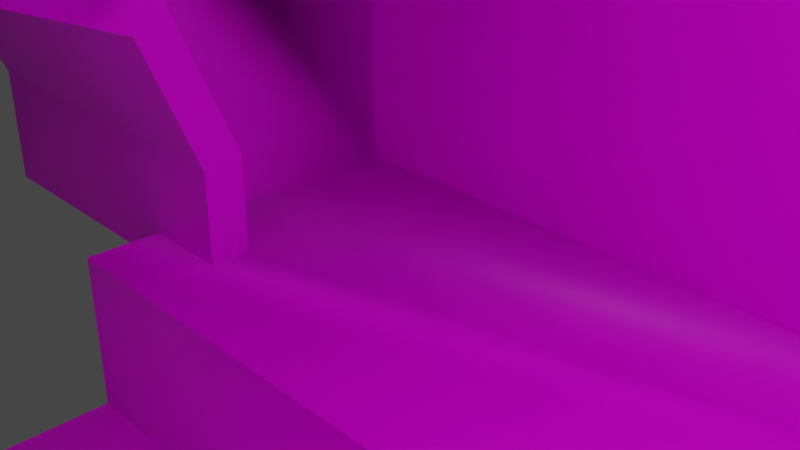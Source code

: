 # Source: ModeloAlcantarilla_V2.blend  (saved by Blender 3.3.6; exported with 4.5.12 LTS)
import bpy
from mathutils import Matrix  # noqa: F401  (used for matrix-valued properties, if any)

bpy.ops.wm.read_factory_settings(use_empty=True)
scene = bpy.context.scene
scene.name = 'Scene'

# ---- collections
col_set = bpy.data.collections.new('Set'); scene.collection.children.link(col_set)
col_escenario = bpy.data.collections.new('Escenario'); scene.collection.children.link(col_escenario)

# ---- images (referenced by path relative to the original .blend; pixels are not part of the script)
import os
ASSET_DIR = os.environ.get("B2B_ASSET_DIR", "")  # directory of the original .blend (textures are referenced by path, not embedded)
HERE = os.path.dirname(os.path.abspath(__file__))  # packed textures are extracted next to this script under _unpacked/

def load_image(name, relpath, width, height, colorspace="sRGB"):
    """Load a texture the original file referenced (path relative to the .blend, or extracted next to this script)."""
    p = next((c for c in (os.path.join(HERE, relpath), os.path.join(ASSET_DIR, relpath)) if relpath and os.path.exists(c)), "")
    if p:
        img = bpy.data.images.load(p, check_existing=True)
        img.name = name
    else:  # same state as the original file: an image datablock whose file is absent (Cycles renders it pink)
        img = bpy.data.images.new(name, width, height)
        img.source = "FILE"
        img.filepath = "//" + (relpath or name)
    img.colorspace_settings.name = colorspace
    return img
img_sin_nombre = load_image('Sin nombre', '', 1024, 1024, 'sRGB')

# ---- materials (node trees are filled in below, after node groups)
mat_ladrillos = bpy.data.materials.new('Ladrillos')
mat_ladrillos.alpha_threshold = 0.0
mat_ladrillos.use_transparent_shadow = False
mat_ladrillos.roughness = 0.5
mat_ladrillos.line_color = (0.0, 0.0, 0.0, 1.0)
mat_metal = bpy.data.materials.new('Metal')
mat_metal.use_transparent_shadow = False
mat_madera = bpy.data.materials.new('Madera')
mat_madera.use_transparent_shadow = False

# ---- node groups
ng_auto_smooth = bpy.data.node_groups.new('Auto Smooth', 'GeometryNodeTree')
_s = ng_auto_smooth.interface.new_socket(name='Geometry', in_out='OUTPUT', socket_type='NodeSocketGeometry')
_s = ng_auto_smooth.interface.new_socket(name='Geometry', in_out='INPUT', socket_type='NodeSocketGeometry')
_s = ng_auto_smooth.interface.new_socket(name='Angle', in_out='INPUT', socket_type='NodeSocketFloat')
_s.subtype = 'ANGLE'
_s.min_value = 0.0
_s.max_value = 3.142
ng_auto_smooth.is_modifier = True
_N = ng_auto_smooth.nodes; _L = ng_auto_smooth.links
n0 = _N.new('NodeGroupOutput'); n0.name = 'Group Output'; n0.location = (480, -100)
n1 = _N.new('NodeGroupInput'); n1.name = 'Group Input'; n1.location = (-420, -300)
n2 = _N.new('NodeGroupInput'); n2.name = 'Group Input.001'; n2.location = (-60, -100)
n3 = _N.new('GeometryNodeSetShadeSmooth'); n3.name = 'Set Shade Smooth'; n3.location = (120, -100)
n3.domain = 'EDGE'
n4 = _N.new('GeometryNodeSetShadeSmooth'); n4.name = 'Set Shade Smooth.001'; n4.location = (300, -100)
n5 = _N.new('GeometryNodeInputMeshEdgeAngle'); n5.name = 'Edge Angle'; n5.location = (-420, -220)
n6 = _N.new('GeometryNodeInputEdgeSmooth'); n6.name = 'Is Edge Smooth'; n6.location = (-60, -160)
n7 = _N.new('GeometryNodeInputShadeSmooth'); n7.name = 'Is Face Smooth'; n7.location = (-240, -340)
n8 = _N.new('FunctionNodeBooleanMath'); n8.name = 'Boolean Math'; n8.location = (-60, -220)
n9 = _N.new('FunctionNodeCompare'); n9.name = 'Compare'; n9.location = (-240, -180)
n9.operation = 'LESS_EQUAL'
_L.new(n5.outputs[0], n9.inputs[0])
_L.new(n4.outputs[0], n0.inputs[0])
_L.new(n1.outputs[1], n9.inputs[1])
_L.new(n9.outputs[0], n8.inputs[0])
_L.new(n7.outputs[0], n8.inputs[1])
_L.new(n2.outputs[0], n3.inputs[0])
_L.new(n6.outputs[0], n3.inputs[1])
_L.new(n3.outputs[0], n4.inputs[0])
_L.new(n8.outputs[0], n3.inputs[2])
n0.is_active_output = True

# ---- material node trees
mat_ladrillos.use_nodes = True; mat_ladrillos.node_tree.nodes.clear()
_N = mat_ladrillos.node_tree.nodes; _L = mat_ladrillos.node_tree.links
n0 = _N.new('ShaderNodeOutputMaterial'); n0.name = 'Material Output'; n0.location = (300, 300)
n1 = _N.new('ShaderNodeBsdfPrincipled'); n1.name = 'Principled BSDF'; n1.location = (10, 300)
n1.distribution = 'GGX'
n1.subsurface_method = 'RANDOM_WALK_SKIN'
n1.inputs[3].default_value = 1.45
n1.inputs[27].default_value = (0.0, 0.0, 0.0, 1.0)
n1.inputs[28].default_value = 1.0
n2 = _N.new('ShaderNodeTexImage'); n2.name = 'Imagen'; n2.location = (-280, 274)
n2.image = img_sin_nombre
_L.new(n1.outputs[0], n0.inputs[0])
_L.new(n2.outputs[0], n1.inputs[0])
n0.is_active_output = True
mat_metal.use_nodes = True; mat_metal.node_tree.nodes.clear()
_N = mat_metal.node_tree.nodes; _L = mat_metal.node_tree.links
n0 = _N.new('ShaderNodeBsdfPrincipled'); n0.name = 'Principled BSDF'; n0.location = (10, 300)
n0.distribution = 'GGX'
n0.subsurface_method = 'RANDOM_WALK_SKIN'
n0.inputs[3].default_value = 1.45
n0.inputs[27].default_value = (0.0, 0.0, 0.0, 1.0)
n0.inputs[28].default_value = 1.0
n1 = _N.new('ShaderNodeOutputMaterial'); n1.name = 'Material Output'; n1.location = (300, 300)
_L.new(n0.outputs[0], n1.inputs[0])
n1.is_active_output = True
mat_madera.use_nodes = True; mat_madera.node_tree.nodes.clear()
_N = mat_madera.node_tree.nodes; _L = mat_madera.node_tree.links
n0 = _N.new('ShaderNodeBsdfPrincipled'); n0.name = 'Principled BSDF'; n0.location = (10, 300)
n0.distribution = 'GGX'
n0.subsurface_method = 'RANDOM_WALK_SKIN'
n0.inputs[3].default_value = 1.45
n0.inputs[27].default_value = (0.0, 0.0, 0.0, 1.0)
n0.inputs[28].default_value = 1.0
n1 = _N.new('ShaderNodeOutputMaterial'); n1.name = 'Material Output'; n1.location = (300, 300)
_L.new(n0.outputs[0], n1.inputs[0])
n1.is_active_output = True

# ---- world
world_world = bpy.data.worlds.new('World'); scene.world = world_world
world_world.use_nodes = True; world_world.node_tree.nodes.clear()
_N = world_world.node_tree.nodes; _L = world_world.node_tree.links
n0 = _N.new('ShaderNodeOutputWorld'); n0.name = 'World Output'; n0.location = (300, 300)
n1 = _N.new('ShaderNodeBackground'); n1.name = 'Background'; n1.location = (10, 300)
n1.inputs[0].default_value = (0.05088, 0.05088, 0.05088, 1.0)
_L.new(n1.outputs[0], n0.inputs[0])
n0.is_active_output = True
world_world.color = (0.05088, 0.05088, 0.05088)
world_world.use_sun_shadow = False
world_world.sun_shadow_jitter_overblur = 0.0

# ---- cameras
cam_camera = bpy.data.cameras.new('Camera')
cam_camera.clip_end = 100.0
cam_camera.ortho_scale = 7.314

# ---- lights
light_light = bpy.data.lights.new('Light', 'POINT')
light_light.transmission_factor = 0.0
light_light.energy = 1000.0
light_light.shadow_soft_size = 0.1
light_light.shadow_maximum_resolution = 0.006
light_light.use_absolute_resolution = True

# ---- meshes
me_cilindro_003 = bpy.data.meshes.new('Cilindro.003')
me_cilindro_003.from_pydata([(0.0, 2.61, -1.61), (0.0, 2.61, 1.61), (1.846, 1.846, -1.61), (1.846, 1.846, 1.61), (2.61, 1.151e-07, -1.61), (2.61, 1.151e-07, 1.61), (1.846, -1.846, -1.61), (1.846, -1.846, 1.61), (0.0, -2.61, -1.61), (0.0, -2.61, 1.61), (-1.846, -1.846, -1.61), (-1.846, -1.846, 1.61), (-2.61, 1.151e-07, -1.61), (-2.61, 1.151e-07, 1.61), (-1.846, 1.846, -1.61), (-1.846, 1.846, 1.61), (0.0, 1.61, -1.61), (0.0, 1.61, 1.61), (1.138, 1.138, -1.61), (1.138, 1.138, 1.61), (1.61, 1.562e-07, -1.61), (1.61, 1.562e-07, 1.61), (1.138, -1.138, -1.61), (1.138, -1.138, 1.61), (0.0, -1.61, -1.61), (0.0, -1.61, 1.61), (-1.138, -1.138, -1.61), (-1.138, -1.138, 1.61), (-1.61, 1.562e-07, -1.61), (-1.61, 1.562e-07, 1.61), (-1.138, 1.138, -1.61), (-1.138, 1.138, 1.61)], [], [(0, 1, 3, 2), (2, 3, 5, 4), (4, 5, 7, 6), (6, 7, 9, 8), (8, 9, 11, 10), (10, 11, 13, 12), (12, 13, 15, 14), (14, 15, 1, 0), (16, 18, 19, 17), (18, 20, 21, 19), (20, 22, 23, 21), (22, 24, 25, 23), (24, 26, 27, 25), (26, 28, 29, 27), (28, 30, 31, 29), (30, 16, 17, 31), (0, 2, 18, 16), (3, 1, 17, 19), (2, 4, 20, 18), (5, 3, 19, 21), (4, 6, 22, 20), (7, 5, 21, 23), (6, 8, 24, 22), (9, 7, 23, 25), (8, 10, 26, 24), (11, 9, 25, 27), (10, 12, 28, 26), (13, 11, 27, 29), (12, 14, 30, 28), (15, 13, 29, 31), (14, 0, 16, 30), (1, 15, 31, 17)])
_uv = me_cilindro_003.uv_layers.new(name='MapaUV')
_uv.uv.foreach_set('vector', [1.004, 0.8102, 1.0, 1.0, 0.875, 1.0, 0.879, 0.8102, 0.879, 0.8102, 0.875, 1.0, 0.75, 1.0, 0.754, 0.8102, 0.754, 0.8102, 0.75, 1.0, 0.625, 1.0, 0.629, 0.8102, 0.629, 0.8102, 0.625, 1.0, 0.5, 1.0, 0.504, 0.8102, 0.504, 0.8102, 0.5, 1.0, 0.375, 1.0, 0.379, 0.8102, 0.379, 0.8102, 0.375, 1.0, 0.25, 1.0, 0.254, 0.8102, 0.254, 0.8102, 0.25, 1.0, 0.125, 1.0, 0.129, 0.8102, 0.129, 0.8102, 0.125, 1.0, 0.0, 1.0, 0.004029, 0.8102, 1.004, 0.8102, 0.879, 0.8102, 0.875, 1.0, 1.0, 1.0, 0.879, 0.8102, 0.754, 0.8102, 0.75, 1.0, 0.875, 1.0, 0.754, 0.8102, 0.629, 0.8102, 0.625, 1.0, 0.75, 1.0, 0.629, 0.8102, 0.504, 0.8102, 0.5, 1.0, 0.625, 1.0, 0.504, 0.8102, 0.379, 0.8102, 0.375, 1.0, 0.5, 1.0, 0.379, 0.8102, 0.254, 0.8102, 0.25, 1.0, 0.375, 1.0, 0.254, 0.8102, 0.129, 0.8102, 0.125, 1.0, 0.25, 1.0, 0.129, 0.8102, 0.004029, 0.8102, 0.0, 1.0, 0.125, 1.0, 1.004, 0.8102, 0.879, 0.8102, 0.879, 0.8102, 1.004, 0.8102, 0.875, 1.0, 1.0, 1.0, 1.0, 1.0, 0.875, 1.0, 0.879, 0.8102, 0.754, 0.8102, 0.754, 0.8102, 0.879, 0.8102, 0.75, 1.0, 0.875, 1.0, 0.875, 1.0, 0.75, 1.0, 0.754, 0.8102, 0.629, 0.8102, 0.629, 0.8102, 0.754, 0.8102, 0.625, 1.0, 0.75, 1.0, 0.75, 1.0, 0.625, 1.0, 0.629, 0.8102, 0.504, 0.8102, 0.504, 0.8102, 0.629, 0.8102, 0.5, 1.0, 0.625, 1.0, 0.625, 1.0, 0.5, 1.0, 0.504, 0.8102, 0.379, 0.8102, 0.379, 0.8102, 0.504, 0.8102, 0.375, 1.0, 0.5, 1.0, 0.5, 1.0, 0.375, 1.0, 0.379, 0.8102, 0.254, 0.8102, 0.254, 0.8102, 0.379, 0.8102, 0.25, 1.0, 0.375, 1.0, 0.375, 1.0, 0.25, 1.0, 0.254, 0.8102, 0.129, 0.8102, 0.129, 0.8102, 0.254, 0.8102, 0.125, 1.0, 0.25, 1.0, 0.25, 1.0, 0.125, 1.0, 0.129, 0.8102, 0.004029, 0.8102, 0.004029, 0.8102, 0.129, 0.8102, 0.0, 1.0, 0.125, 1.0, 0.125, 1.0, 0.0, 1.0])
me_cilindro_003.materials.append(mat_ladrillos)
me_cilindro_003.update()
me_cilindro_002 = bpy.data.meshes.new('Cilindro.002')
me_cilindro_002.from_pydata([(-1.837, 4.518, 1.896), (-1.837, 4.518, -2.067), (3.572, 1.806, -2.067), (3.572, 1.806, 1.896), (2.792, 0.03147, -2.067), (2.792, 0.03147, 1.896), (0.8745, -0.7627, -2.067), (0.8745, -0.7627, 1.896), (-1.043, 0.03147, -2.067), (-1.043, 0.03147, 1.896), (-1.823, 1.806, -2.067), (-1.823, 1.806, 1.896), (3.586, 4.518, 1.896), (3.586, 4.518, -2.067), (-1.107, 4.518, 1.896), (-1.107, 4.518, -2.067), (2.856, 1.949, -2.067), (2.856, 1.949, 1.896), (2.276, 0.5477, -2.067), (2.276, 0.5477, 1.896), (0.8745, -0.03267, -2.067), (0.8745, -0.03267, 1.896), (-0.5266, 0.5477, -2.067), (-0.5266, 0.5477, 1.896), (-1.107, 1.949, -2.067), (-1.107, 1.949, 1.896), (2.856, 4.518, 1.896), (2.856, 4.518, -2.067)], [], [(2, 3, 5, 4), (4, 5, 7, 6), (6, 7, 9, 8), (8, 9, 11, 10), (3, 2, 13, 12), (10, 11, 0, 1), (16, 18, 19, 17), (18, 20, 21, 19), (20, 22, 23, 21), (22, 24, 25, 23), (17, 26, 27, 16), (24, 15, 14, 25), (13, 2, 16, 27), (2, 4, 18, 16), (5, 3, 17, 19), (4, 6, 20, 18), (7, 5, 19, 21), (6, 8, 22, 20), (9, 7, 21, 23), (8, 10, 24, 22), (11, 9, 23, 25), (3, 12, 26, 17), (0, 11, 25, 14), (10, 1, 15, 24), (1, 0, 14, 15), (12, 13, 27, 26)])
_uv = me_cilindro_002.uv_layers.new(name='MapaUV')
_uv.uv.foreach_set('vector', [0.3815, 0.1867, 0.6185, 0.1867, 0.6185, 0.3026, 0.3815, 0.3026, 0.5827, 0.5351, 0.5827, 0.866, 0.5, 0.866, 0.5, 0.5351, 0.5, 0.5351, 0.5, 0.866, 0.4173, 0.866, 0.4173, 0.5351, 0.4173, 0.5351, 0.4173, 0.866, 0.3346, 0.866, 0.3346, 0.5351, 0.4217, 0.3838, 0.4217, 0.6162, 0.2627, 0.6162, 0.2627, 0.3838, 0.3346, 0.5351, 0.3346, 0.866, 0.3346, 0.866, 0.3346, 0.5351, 0.6654, 0.5351, 0.5827, 0.5351, 0.5827, 0.866, 0.6654, 0.866, 0.5827, 0.5351, 0.5, 0.5351, 0.5, 0.866, 0.5827, 0.866, 0.5, 0.5351, 0.4173, 0.5351, 0.4173, 0.866, 0.5, 0.866, 0.2644, 0.6042, 0.1909, 0.6042, 0.1909, 0.4119, 0.2644, 0.4119, 0.9999, 8.051e-05, 0.9999, 0.6483, 8.051e-05, 0.6483, 8.063e-05, 8.051e-05, 0.3621, 0.4968, 0.4875, 0.4968, 0.4875, 0.6904, 0.3621, 0.6904, 0.6654, 0.5351, 0.6654, 0.5351, 0.6654, 0.5351, 0.6654, 0.5351, 0.6654, 0.5351, 0.5827, 0.5351, 0.5827, 0.5351, 0.6654, 0.5351, 0.4042, 0.5, 0.4909, 0.4619, 0.4979, 0.4968, 0.4294, 0.5252, 0.5827, 0.5351, 0.5, 0.5351, 0.5, 0.5351, 0.5827, 0.5351, 0.3654, 0.5936, 0.4042, 0.5, 0.4294, 0.5252, 0.4011, 0.5936, 0.5, 0.5351, 0.4173, 0.5351, 0.4173, 0.5351, 0.5, 0.5351, 0.4042, 0.6872, 0.3654, 0.5936, 0.4011, 0.5936, 0.4294, 0.662, 0.4173, 0.5351, 0.3346, 0.5351, 0.3346, 0.5351, 0.4173, 0.5351, 0.4909, 0.7254, 0.4042, 0.6872, 0.4294, 0.662, 0.4979, 0.6904, 0.4909, 0.4619, 0.6234, 0.4612, 0.6234, 0.4968, 0.4979, 0.4968, 0.6234, 0.726, 0.4909, 0.7254, 0.4979, 0.6904, 0.6234, 0.6904, 0.3346, 0.5351, 0.3346, 0.5351, 0.3346, 0.5351, 0.3346, 0.5351, 0.3346, 0.5351, 0.3346, 0.866, 0.3346, 0.866, 0.3346, 0.5351, 0.6654, 0.866, 0.6654, 0.5351, 0.6654, 0.5351, 0.6654, 0.866])
me_cilindro_002.materials.append(mat_ladrillos)
me_cilindro_002.update()
me_cilindro_001 = bpy.data.meshes.new('Cilindro.001')
me_cilindro_001.from_pydata([(-5.203, 5.527, 4.283), (-5.203, 5.527, -4.283), (5.186, 2.485, -4.283), (5.186, 2.485, 4.283), (3.679, -1.015, -4.283), (3.679, -1.015, 4.283), (-1.507e-09, -2.539, -4.283), (-1.507e-09, -2.539, 4.283), (-3.679, -1.015, -4.283), (-3.679, -1.015, 4.283), (-5.186, 2.485, -4.283), (-5.186, 2.485, 4.283), (5.203, 5.527, 4.283), (5.203, 5.527, -4.283), (-4.283, 5.527, 4.283), (-4.283, 5.527, -4.283), (4.283, 2.665, -4.283), (4.283, 2.665, 4.283), (3.029, -0.3644, -4.283), (3.029, -0.3644, 4.283), (-1.507e-09, -1.619, -4.283), (-1.507e-09, -1.619, 4.283), (-3.029, -0.3644, -4.283), (-3.029, -0.3644, 4.283), (-4.283, 2.665, -4.283), (-4.283, 2.665, 4.283), (4.283, 5.527, 4.283), (4.283, 5.527, -4.283)], [], [(2, 3, 5, 4), (4, 5, 7, 6), (6, 7, 9, 8), (8, 9, 11, 10), (3, 2, 13, 12), (10, 11, 0, 1), (16, 18, 19, 17), (18, 20, 21, 19), (20, 22, 23, 21), (22, 24, 25, 23), (17, 26, 27, 16), (24, 15, 14, 25), (13, 2, 16, 27), (2, 4, 18, 16), (5, 3, 17, 19), (4, 6, 20, 18), (7, 5, 19, 21), (6, 8, 22, 20), (9, 7, 21, 23), (8, 10, 24, 22), (11, 9, 23, 25), (3, 12, 26, 17), (0, 11, 25, 14), (10, 1, 15, 24), (1, 0, 14, 15), (12, 13, 27, 26)])
_uv = me_cilindro_001.uv_layers.new(name='MapaUV')
_uv.uv.foreach_set('vector', [6.747e-05, 0.152, 0.4547, 0.152, 0.4547, 0.326, 6.755e-05, 0.326, 6.755e-05, 0.326, 0.4547, 0.326, 0.4547, 0.5, 6.762e-05, 0.5, 6.762e-05, 0.5, 0.4547, 0.5, 0.4547, 0.674, 6.762e-05, 0.674, 6.762e-05, 0.674, 0.4547, 0.674, 0.4547, 0.848, 6.762e-05, 0.848, 0.4547, 0.152, 6.747e-05, 0.152, 6.742e-05, 6.742e-05, 0.4547, 6.747e-05, 6.762e-05, 0.848, 0.4547, 0.848, 0.4547, 0.9999, 6.76e-05, 0.9999, 6.747e-05, 0.152, 6.755e-05, 0.326, 0.4547, 0.326, 0.4547, 0.152, 6.755e-05, 0.326, 6.762e-05, 0.5, 0.4547, 0.5, 0.4547, 0.326, 6.762e-05, 0.5, 6.762e-05, 0.674, 0.4547, 0.674, 0.4547, 0.5, 6.762e-05, 0.674, 6.762e-05, 0.848, 0.4547, 0.848, 0.4547, 0.674, 0.4547, 0.152, 0.4547, 6.747e-05, 6.742e-05, 6.742e-05, 6.747e-05, 0.152, 6.762e-05, 0.848, 6.76e-05, 0.9999, 0.4547, 0.9999, 0.4547, 0.848, 6.742e-05, 6.742e-05, 6.747e-05, 0.152, 6.747e-05, 0.152, 6.742e-05, 6.742e-05, 6.747e-05, 0.152, 6.755e-05, 0.326, 6.755e-05, 0.326, 6.747e-05, 0.152, 0.1465, 0.1465, 0.4828, 0.001787, 0.5, 0.08848, 0.209, 0.209, 6.755e-05, 0.326, 6.762e-05, 0.5, 6.762e-05, 0.5, 6.755e-05, 0.326, 8.802e-05, 0.5, 0.1465, 0.1465, 0.209, 0.209, 0.08848, 0.5, 6.762e-05, 0.5, 6.762e-05, 0.674, 6.762e-05, 0.674, 6.762e-05, 0.5, 0.1465, 0.8535, 8.802e-05, 0.5, 0.08848, 0.5, 0.209, 0.791, 6.762e-05, 0.674, 6.762e-05, 0.848, 6.762e-05, 0.848, 6.762e-05, 0.674, 0.4828, 0.9982, 0.1465, 0.8535, 0.209, 0.791, 0.5, 0.9115, 0.4828, 0.001787, 0.775, 8.802e-05, 0.775, 0.08848, 0.5, 0.08848, 0.775, 0.9999, 0.4828, 0.9982, 0.5, 0.9115, 0.775, 0.9115, 6.762e-05, 0.848, 6.76e-05, 0.9999, 6.76e-05, 0.9999, 6.762e-05, 0.848, 6.76e-05, 0.9999, 0.4547, 0.9999, 0.4547, 0.9999, 6.76e-05, 0.9999, 0.4547, 6.747e-05, 6.742e-05, 6.742e-05, 6.742e-05, 6.742e-05, 0.4547, 6.747e-05])
me_cilindro_001.materials.append(mat_ladrillos)
me_cilindro_001.materials.append(mat_metal)
me_cilindro_001.materials.append(mat_madera)
me_cilindro_001.update()
me_cube = bpy.data.meshes.new('Cube')
me_cube.from_pydata([(12.17, 15.41, 8.054), (12.17, 15.41, -11.37), (-12.17, 15.41, 8.054), (-12.17, 15.41, -11.37), (-12.17, 10.54, -11.37), (-12.17, 2.434, -11.37), (-12.17, -2.434, -11.37), (-12.17, -12.91, -11.37), (12.17, 10.54, 8.054), (12.17, -12.91, 8.054), (-12.17, -12.91, 8.054), (-12.17, 10.54, 8.054), (12.17, -12.91, -11.37), (12.17, -2.434, -11.37), (12.17, 2.434, -11.37), (12.17, 10.54, -11.37), (12.17, 10.54, -6.08), (12.17, 2.434, -6.08), (12.17, -2.434, -6.08), (12.17, -12.91, -6.08), (-12.17, -12.91, -6.08), (-12.17, -2.434, -6.08), (-12.17, 2.434, -6.08), (-12.17, 10.54, -6.08), (12.17, 10.54, 6.223), (12.17, -12.91, 6.223), (-12.17, -12.91, 6.223), (-12.17, -2.434, 6.223), (-12.17, 2.434, 6.223), (-12.17, 10.54, 6.223), (-12.17, -2.434, -9.793), (-12.17, 2.434, -9.793), (12.17, 2.434, -9.793), (12.17, -2.434, -9.793), (-1.622, -12.91, 6.223), (-1.622, -12.91, -6.08), (3.503, -12.91, 6.223), (3.503, -12.91, -6.08), (12.17, -17.78, 8.054), (12.17, -17.78, -11.37), (-12.17, -17.78, 8.054), (-12.17, -17.78, -11.37), (-12.17, -17.78, -6.08), (12.17, -17.78, -6.08), (-12.17, -12.91, -11.37), (12.17, -12.91, 8.054), (-12.17, -12.91, 8.054), (12.17, -12.91, -11.37), (12.17, -12.91, -6.08), (12.17, -12.91, 6.223), (-1.622, -12.91, 6.223), (-1.622, -12.91, -6.08), (3.503, -12.91, 6.223), (3.503, -12.91, -6.08), (-12.17, -17.78, -2.191), (-0.9753, -12.91, -2.535), (3.036, -12.91, -2.558), (0.9535, -12.9, -1.573), (-12.17, -4.889, -6.08), (-12.17, 4.542, -6.08), (-12.17, -3.878, -1.105), (-12.17, 3.763, -0.9825), (-12.17, -0.01931, 0.644)], [(51, 55)], [(44, 41, 40, 46), (7, 20, 58, 21, 6), (5, 22, 59, 23, 4), (15, 16, 17, 14), (17, 16, 23, 59, 22), (13, 18, 19, 12), (24, 8, 45, 49), (61, 59, 23, 29, 28), (60, 27, 28, 61, 62), (3, 1, 15, 4), (4, 15, 14, 5), (13, 6, 30, 33), (6, 13, 12, 7), (27, 28, 29, 24, 25, 36, 34, 26), (29, 11, 2, 3, 4, 23), (26, 10, 11, 29, 28, 27), (5, 14, 32, 31), (22, 5, 14, 17), (6, 21, 18, 13), (14, 13, 33, 32), (6, 5, 31, 30), (5, 6, 13, 14), (23, 16, 24, 29), (31, 32, 33, 30), (56, 52, 49, 48, 53), (49, 45, 38, 43, 39, 47, 48), (45, 46, 40, 38), (44, 47, 39, 41), (1, 0, 8, 24, 16, 15), (0, 2, 11, 10, 9, 8), (21, 58, 20, 35, 37, 19, 18), (56, 57, 55, 50, 52), (38, 40, 54, 42, 41, 39, 43), (43, 42, 51, 53), (27, 26, 20, 58), (26, 34, 50, 55, 35, 20), (3, 2, 0, 1)])
me_cube.polygons.foreach_set('use_smooth', [True] * 37)
_uv = me_cube.uv_layers.new(name='UVMap')
_uv.uv.foreach_set('vector', [0.125, 0.7, 0.125, 0.75, 0.875, 0.75, 0.875, 0.7, 0.375, 0.05, 0.4375, 0.05, 0.4375, 0.075, 0.4375, 0.1, 0.375, 0.1, 0.375, 0.15, 0.4375, 0.15, 0.4375, 0.175, 0.4375, 0.2, 0.375, 0.2, 0.7204, 0.2187, 0.7204, 0.3926, 0.4537, 0.3926, 0.4537, 0.2187, 0.3333, 0.9999, 5.772e-05, 0.9999, 5.788e-05, 5.772e-05, 0.2467, 5.78e-05, 0.3333, 5.78e-05, 0.2796, 0.2187, 0.4536, 0.2187, 0.4536, 0.5633, 0.2796, 0.5633, 0.05525, 0.8533, 9.891e-05, 0.8533, 9.899e-05, 0.1467, 0.05525, 0.1467, 0.2238, 0.3353, 0.0001083, 0.3695, 0.0001083, 0.6329, 0.5399, 0.6329, 0.5399, 0.277, 0.2184, 0.0001083, 0.5399, 0.06349, 0.5399, 0.277, 0.2238, 0.3353, 0.2951, 0.1694, 0.125, 0.5, 0.375, 0.5, 0.375, 0.55, 0.125, 0.55, 0.125, 0.55, 0.375, 0.55, 0.375, 0.6, 0.125, 0.6, 0.375, 0.65, 0.125, 0.65, 0.125, 0.65, 0.375, 0.65, 0.125, 0.65, 0.375, 0.65, 0.375, 0.7, 0.125, 0.7, 0.4306, 9.831e-05, 0.6306, 9.839e-05, 0.9638, 9.831e-05, 0.9638, 0.9999, 9.816e-05, 0.9999, 9.82e-05, 0.6439, 9.824e-05, 0.4334, 9.835e-05, 9.816e-05, 0.5898, 0.2, 0.625, 0.2, 0.625, 0.25, 0.375, 0.25, 0.375, 0.2, 0.4375, 0.2, 0.5898, 0.05, 0.625, 0.05, 0.625, 0.2, 0.5898, 0.2, 0.5898, 0.15, 0.5898, 0.1, 0.125, 0.6, 0.375, 0.6, 0.375, 0.6, 0.125, 0.6, 0.4375, 0.15, 0.375, 0.15, 0.375, 0.6, 0.4375, 0.6, 0.375, 0.1, 0.4375, 0.1, 0.4375, 0.65, 0.375, 0.65, 0.4537, 0.3927, 0.6137, 0.3927, 0.6137, 0.4446, 0.4537, 0.4446, 0.375, 0.1, 0.375, 0.15, 0.375, 0.15, 0.375, 0.1, 0.375, 0.15, 0.375, 0.1, 0.375, 0.65, 0.0, 0.0, 0.5055, 7.109e-05, 0.5055, 0.9999, 7.109e-05, 0.9999, 7.117e-05, 7.121e-05, -0.2542, 0.5242, 0.7542, 0.5242, 0.7542, 0.7258, -0.2542, 0.7258, 0.3684, 0.3753, 0.007633, 0.3561, 0.00763, 7.632e-05, 0.5131, 7.162e-05, 0.5131, 0.3561, 0.05525, 0.1467, 9.899e-05, 0.1467, 9.905e-05, 9.902e-05, 0.4258, 9.902e-05, 0.5852, 9.891e-05, 0.5852, 0.1467, 0.4258, 0.1467, 0.3514, 0.8642, 1.149, 0.8642, 1.149, 1.024, 0.3514, 1.024, 0.125, 0.7, 0.375, 0.7, 0.375, 0.75, 0.125, 0.75, 0.5852, 0.9999, 9.891e-05, 0.9999, 9.891e-05, 0.8533, 0.05525, 0.8533, 0.4258, 0.8533, 0.5852, 0.8533, 0.3514, 0.2264, 1.149, 0.2264, 1.149, 0.3858, 1.149, 0.8642, 0.3514, 0.8642, 0.3514, 0.3858, 0.4306, 0.9999, 0.3298, 0.9999, 6.565e-05, 0.9999, 6.571e-05, 0.5667, 6.567e-05, 0.3561, 6.561e-05, 6.561e-05, 0.4306, 6.565e-05, 0.3684, 0.3753, 0.3279, 0.4608, 0.3674, 0.5401, 0.007633, 0.5667, 0.007633, 0.3561, 0.625, 0.75, 0.625, 1.0, 0.4775, 1.0, 0.4375, 1.0, 0.375, 1.0, 0.375, 0.75, 0.4375, 0.75, 0.4494, 0.1713, 0.4494, 1.171, 0.2494, 0.7379, 0.2494, 0.5273, 0.5401, 0.0001083, 0.9999, 0.0001083, 0.9999, 0.5399, 0.6478, 0.5399, 0.007629, 0.9999, 7.162e-05, 0.5623, 0.007633, 0.5667, 0.3674, 0.5401, 0.5131, 0.5667, 0.5131, 0.9999, 0.375, 0.25, 0.625, 0.25, 0.625, 0.5, 0.375, 0.5])
me_cube.materials.append(mat_ladrillos)
me_cube.use_mirror_vertex_groups = False
me_cube.update()

# ---- objects
ob_cilindro_002 = bpy.data.objects.new('Cilindro.002', me_cilindro_003)
ob_light = bpy.data.objects.new('Light', light_light)
ob_camera = bpy.data.objects.new('Camera', cam_camera)
ob_cilindro_001 = bpy.data.objects.new('Cilindro.001', me_cilindro_002)
ob_cilindro = bpy.data.objects.new('Cilindro', me_cilindro_001)
ob_cube = bpy.data.objects.new('Cube', me_cube)

# ---- transforms, parenting, visibility, modifiers, constraints
ob_cilindro_002.location = (-1.016, -0.5048, 6.021)
ob_light.location = (4.076, 1.005, 5.904)
ob_light.rotation_euler = (0.6503, 0.05522, 1.866)
ob_light.lock_rotations_4d = False
ob_light.empty_display_type = 'ARROWS'
ob_light.color = (0.0, 0.0, 0.0, 0.0)
ob_light.lineart.crease_threshold = 0.0
ob_camera.location = (7.359, -6.926, 4.958)
ob_camera.rotation_euler = (1.109, 0.0, 0.8149)
ob_camera.lock_rotations_4d = False
ob_camera.empty_display_type = 'ARROWS'
ob_camera.color = (0.0, 0.0, 0.0, 0.0)
ob_camera.display_type = 'WIRE'
ob_camera.lineart.crease_threshold = 0.0
ob_cilindro_001.location = (0.1399, -13.99, -2.074)
ob_cilindro_001.rotation_euler = (-1.571, -2.22e-16, 2.22e-16)
ob_cilindro.location = (-14.36, -0.1218, -1.302)
ob_cilindro.rotation_euler = (-1.571, -2.22e-16, -1.571)
ob_cube.location = (0.0, 0.0, 0.0)
ob_cube.lock_rotations_4d = False
ob_cube.empty_display_type = 'ARROWS'
ob_cube.lineart.crease_threshold = 0.0
_m = ob_cube.modifiers.new('Auto Smooth', 'NODES')
_m.node_group = ng_auto_smooth
_gi = [s.identifier for s in ng_auto_smooth.interface.items_tree if s.item_type == 'SOCKET' and s.in_out == 'INPUT']
_m[_gi[1]] = 0.5236  # Angle

# ---- collection membership
scene.collection.objects.link(ob_cilindro_002)
col_set.objects.link(ob_light)
col_set.objects.link(ob_camera)
col_escenario.objects.link(ob_cilindro_001)
col_escenario.objects.link(ob_cilindro)
col_escenario.objects.link(ob_cube)

# ---- scene / render settings (as saved in the file)
scene.camera = ob_camera
scene.frame_start = 1; scene.frame_end = 250; scene.frame_set(0)
scene.render.engine = 'BLENDER_EEVEE_NEXT'
scene.cycles.sampling_pattern = 'TABULATED_SOBOL'
scene.cycles.use_light_tree = False
scene.view_settings.view_transform = 'Filmic'
bpy.context.view_layer.update()
